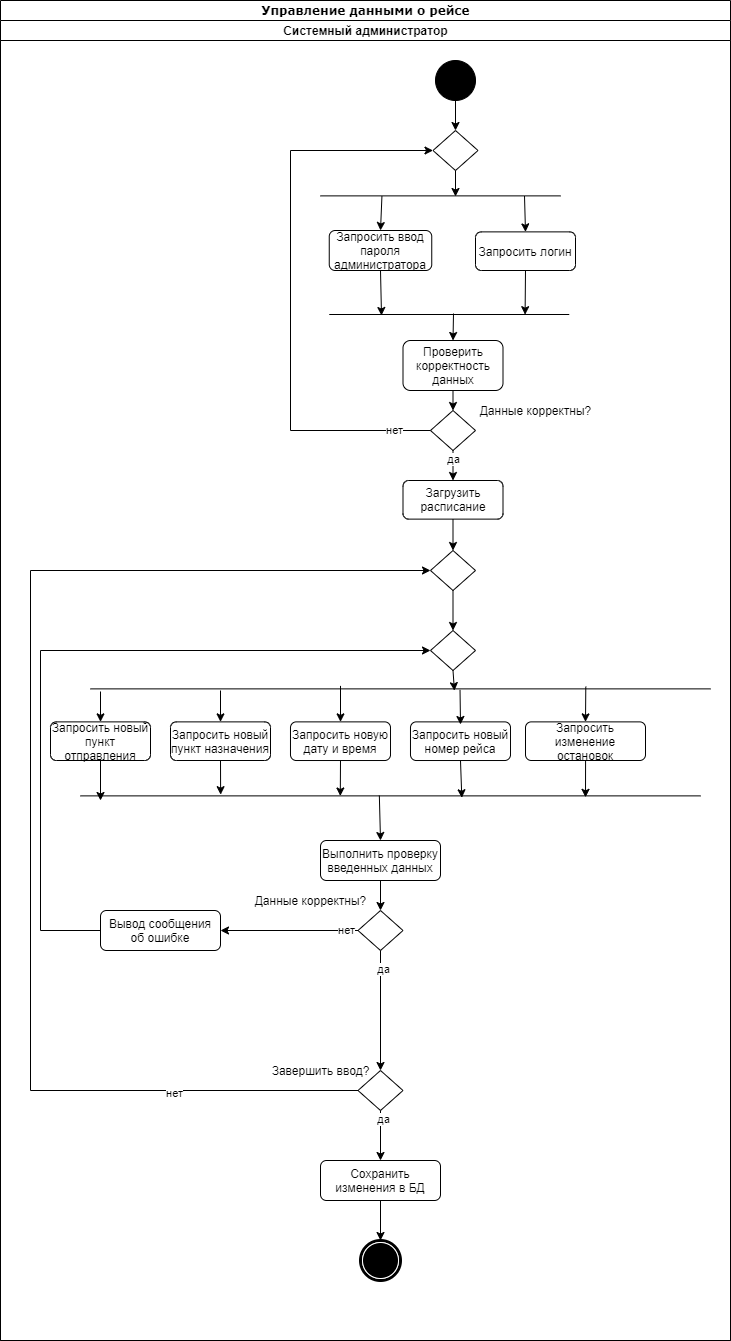

The diagram above was exported from draw.io. Its source (the exported page's mxGraphModel, read from the mxfile embedded in the PNG):
<mxGraphModel dx="2435" dy="2640" grid="1" gridSize="10" guides="1" tooltips="1" connect="1" arrows="1" fold="1" page="1" pageScale="1" pageWidth="850" pageHeight="1100" background="#ffffff" math="0" shadow="0">
  <root>
    <mxCell id="0" />
    <mxCell id="1" parent="0" />
    <mxCell id="2" value="Управление данными о рейсе" style="swimlane;html=1;childLayout=stackLayout;startSize=20;rounded=0;shadow=0;comic=0;labelBackgroundColor=none;strokeWidth=1;fontFamily=Verdana;fontSize=12;align=center;" vertex="1" parent="1">
      <mxGeometry x="1210" y="-80" width="730" height="1340" as="geometry" />
    </mxCell>
    <mxCell id="3" value="Системный администратор" style="swimlane;html=1;startSize=20;" vertex="1" parent="2">
      <mxGeometry y="20" width="730" height="1320" as="geometry" />
    </mxCell>
    <mxCell id="4" value="" style="ellipse;whiteSpace=wrap;html=1;rounded=0;shadow=0;comic=0;labelBackgroundColor=none;strokeWidth=1;fillColor=#000000;fontFamily=Verdana;fontSize=12;align=center;" vertex="1" parent="3">
      <mxGeometry x="435" y="40" width="40" height="40" as="geometry" />
    </mxCell>
    <mxCell id="5" style="edgeStyle=none;rounded=0;html=1;labelBackgroundColor=none;startArrow=none;startFill=0;startSize=5;endArrow=classicThin;endFill=1;endSize=5;jettySize=auto;orthogonalLoop=1;strokeWidth=1;fontFamily=Verdana;fontSize=12" edge="1" parent="3">
      <mxGeometry relative="1" as="geometry">
        <mxPoint x="30" y="640" as="sourcePoint" />
      </mxGeometry>
    </mxCell>
    <mxCell id="6" value="" style="shape=mxgraph.bpmn.shape;html=1;verticalLabelPosition=bottom;labelBackgroundColor=#ffffff;verticalAlign=top;perimeter=ellipsePerimeter;outline=end;symbol=terminate;rounded=0;shadow=0;comic=0;strokeWidth=1;fontFamily=Verdana;fontSize=12;align=center;" vertex="1" parent="3">
      <mxGeometry x="360" y="1220" width="40" height="40" as="geometry" />
    </mxCell>
    <mxCell id="7" value="Запросить новый пункт отправления" style="rounded=1;whiteSpace=wrap;html=1;" vertex="1" parent="3">
      <mxGeometry x="50" y="701.38" width="100" height="38.62" as="geometry" />
    </mxCell>
    <mxCell id="8" value="Запросить новый пункт назначения" style="rounded=1;whiteSpace=wrap;html=1;" vertex="1" parent="3">
      <mxGeometry x="170" y="701.38" width="100" height="38.62" as="geometry" />
    </mxCell>
    <mxCell id="9" value="Запросить новую дату и время" style="rounded=1;whiteSpace=wrap;html=1;" vertex="1" parent="3">
      <mxGeometry x="290" y="701.38" width="100" height="38.62" as="geometry" />
    </mxCell>
    <mxCell id="10" value="" style="endArrow=classic;html=1;entryX=0.5;entryY=0;entryDx=0;entryDy=0;rounded=0;edgeStyle=orthogonalEdgeStyle;" edge="1" parent="3" target="9">
      <mxGeometry width="50" height="50" relative="1" as="geometry">
        <mxPoint x="340" y="665.38" as="sourcePoint" />
        <mxPoint x="120" y="721.38" as="targetPoint" />
        <Array as="points">
          <mxPoint x="340" y="665.38" />
        </Array>
      </mxGeometry>
    </mxCell>
    <mxCell id="11" value="" style="line;strokeWidth=1;fillColor=none;align=left;verticalAlign=middle;spacingTop=-1;spacingLeft=3;spacingRight=3;rotatable=0;labelPosition=right;points=[];portConstraint=eastwest;" vertex="1" parent="3">
      <mxGeometry x="80" y="771.38" width="620" height="8" as="geometry" />
    </mxCell>
    <mxCell id="12" value="" style="endArrow=classic;html=1;exitX=0.5;exitY=1;exitDx=0;exitDy=0;" edge="1" parent="3">
      <mxGeometry width="50" height="50" relative="1" as="geometry">
        <mxPoint x="100" y="740" as="sourcePoint" />
        <mxPoint x="100" y="780" as="targetPoint" />
      </mxGeometry>
    </mxCell>
    <mxCell id="13" value="" style="endArrow=classic;html=1;exitX=0.5;exitY=1;exitDx=0;exitDy=0;entryX=0.226;entryY=0.348;entryDx=0;entryDy=0;entryPerimeter=0;" edge="1" parent="3" source="8" target="11">
      <mxGeometry width="50" height="50" relative="1" as="geometry">
        <mxPoint x="219.64999999999998" y="734.1700000000001" as="sourcePoint" />
        <mxPoint x="280" y="750" as="targetPoint" />
      </mxGeometry>
    </mxCell>
    <mxCell id="14" value="" style="endArrow=classic;html=1;exitX=0.5;exitY=1;exitDx=0;exitDy=0;entryX=0.419;entryY=0.515;entryDx=0;entryDy=0;entryPerimeter=0;" edge="1" parent="3" source="9" target="11">
      <mxGeometry width="50" height="50" relative="1" as="geometry">
        <mxPoint x="230" y="741.38" as="sourcePoint" />
        <mxPoint x="410" y="760" as="targetPoint" />
      </mxGeometry>
    </mxCell>
    <mxCell id="15" value="" style="endArrow=classic;html=1;exitX=0.482;exitY=0.461;exitDx=0;exitDy=0;exitPerimeter=0;entryX=0.5;entryY=0;entryDx=0;entryDy=0;" edge="1" parent="3" source="11" target="16">
      <mxGeometry width="50" height="50" relative="1" as="geometry">
        <mxPoint x="200" y="871.38" as="sourcePoint" />
        <mxPoint x="221" y="821.38" as="targetPoint" />
      </mxGeometry>
    </mxCell>
    <mxCell id="16" value="Выполнить проверку введенных данных" style="rounded=1;whiteSpace=wrap;html=1;" vertex="1" parent="3">
      <mxGeometry x="320" y="820" width="120" height="40" as="geometry" />
    </mxCell>
    <mxCell id="17" value="" style="rhombus;whiteSpace=wrap;html=1;" vertex="1" parent="3">
      <mxGeometry x="357.5" y="890" width="45" height="40" as="geometry" />
    </mxCell>
    <mxCell id="18" value="Запросить новый номер рейса" style="rounded=1;whiteSpace=wrap;html=1;" vertex="1" parent="3">
      <mxGeometry x="410" y="701.38" width="100" height="38.62" as="geometry" />
    </mxCell>
    <mxCell id="19" value="" style="endArrow=classic;html=1;exitX=0.5;exitY=1;exitDx=0;exitDy=0;entryX=0.553;entryY=0.182;entryDx=0;entryDy=0;entryPerimeter=0;" edge="1" parent="3">
      <mxGeometry width="50" height="50" relative="1" as="geometry">
        <mxPoint x="585.0900000000001" y="735.38" as="sourcePoint" />
        <mxPoint x="585" y="776.8359999999999" as="targetPoint" />
      </mxGeometry>
    </mxCell>
    <mxCell id="20" value="Запросить изменение остановок" style="rounded=1;whiteSpace=wrap;html=1;" vertex="1" parent="3">
      <mxGeometry x="525" y="701.38" width="120" height="38.62" as="geometry" />
    </mxCell>
    <mxCell id="21" value="" style="endArrow=classic;html=1;exitX=0.5;exitY=1;exitDx=0;exitDy=0;entryX=0.5;entryY=0;entryDx=0;entryDy=0;" edge="1" parent="3" source="16" target="17">
      <mxGeometry width="50" height="50" relative="1" as="geometry">
        <mxPoint x="400.7800000000002" y="860.0039999999999" as="sourcePoint" />
        <mxPoint x="410" y="904.52" as="targetPoint" />
      </mxGeometry>
    </mxCell>
    <mxCell id="22" value="Данные корректны?" style="text;html=1;align=center;verticalAlign=middle;resizable=0;points=[];autosize=1;" vertex="1" parent="3">
      <mxGeometry x="245" y="870" width="130" height="20" as="geometry" />
    </mxCell>
    <mxCell id="23" value="" style="endArrow=classic;html=1;strokeColor=#000000;exitX=0;exitY=0.5;exitDx=0;exitDy=0;entryX=1;entryY=0.5;entryDx=0;entryDy=0;" edge="1" parent="3" source="17" target="25">
      <mxGeometry width="50" height="50" relative="1" as="geometry">
        <mxPoint x="200" y="980" as="sourcePoint" />
        <mxPoint x="240" y="920" as="targetPoint" />
      </mxGeometry>
    </mxCell>
    <mxCell id="24" value="нет" style="edgeLabel;html=1;align=center;verticalAlign=middle;resizable=0;points=[];" vertex="1" connectable="0" parent="23">
      <mxGeometry x="-0.8279" y="-1" relative="1" as="geometry">
        <mxPoint as="offset" />
      </mxGeometry>
    </mxCell>
    <mxCell id="25" value="Вывод сообщения об ошибке" style="rounded=1;whiteSpace=wrap;html=1;" vertex="1" parent="3">
      <mxGeometry x="100" y="890" width="120" height="40" as="geometry" />
    </mxCell>
    <mxCell id="26" value="" style="endArrow=classic;html=1;strokeColor=#000000;exitX=0;exitY=0.5;exitDx=0;exitDy=0;entryX=0;entryY=0.5;entryDx=0;entryDy=0;rounded=0;edgeStyle=orthogonalEdgeStyle;" edge="1" parent="3" source="25" target="27">
      <mxGeometry width="50" height="50" relative="1" as="geometry">
        <mxPoint x="120" y="1030" as="sourcePoint" />
        <mxPoint x="130" y="601.9999694824219" as="targetPoint" />
        <Array as="points">
          <mxPoint x="40" y="910" />
          <mxPoint x="40" y="630" />
        </Array>
      </mxGeometry>
    </mxCell>
    <mxCell id="27" value="" style="rhombus;whiteSpace=wrap;html=1;" vertex="1" parent="3">
      <mxGeometry x="430" y="610" width="45" height="40" as="geometry" />
    </mxCell>
    <mxCell id="28" value="" style="endArrow=classic;html=1;strokeColor=#000000;exitX=0.5;exitY=1;exitDx=0;exitDy=0;entryX=0.5;entryY=0;entryDx=0;entryDy=0;" edge="1" parent="3" source="17" target="56">
      <mxGeometry width="50" height="50" relative="1" as="geometry">
        <mxPoint x="380" y="1020" as="sourcePoint" />
        <mxPoint x="380" y="1050" as="targetPoint" />
      </mxGeometry>
    </mxCell>
    <mxCell id="29" value="да" style="edgeLabel;html=1;align=center;verticalAlign=middle;resizable=0;points=[];" vertex="1" connectable="0" parent="28">
      <mxGeometry x="-0.7034" y="2" relative="1" as="geometry">
        <mxPoint as="offset" />
      </mxGeometry>
    </mxCell>
    <mxCell id="30" value="Сохранить изменения в БД" style="rounded=1;whiteSpace=wrap;html=1;" vertex="1" parent="3">
      <mxGeometry x="320" y="1140" width="120" height="40" as="geometry" />
    </mxCell>
    <mxCell id="31" value="" style="endArrow=classic;html=1;exitX=0.815;exitY=0.598;exitDx=0;exitDy=0;entryX=0.5;entryY=0;entryDx=0;entryDy=0;exitPerimeter=0;" edge="1" parent="3" target="20">
      <mxGeometry width="50" height="50" relative="1" as="geometry">
        <mxPoint x="585.3000000000002" y="666.1640000000002" as="sourcePoint" />
        <mxPoint x="600" y="786.836" as="targetPoint" />
      </mxGeometry>
    </mxCell>
    <mxCell id="32" value="" style="endArrow=classic;html=1;entryX=0.615;entryY=0.737;entryDx=0;entryDy=0;entryPerimeter=0;exitX=0.5;exitY=1;exitDx=0;exitDy=0;" edge="1" parent="3" source="18" target="11">
      <mxGeometry width="50" height="50" relative="1" as="geometry">
        <mxPoint x="461" y="750" as="sourcePoint" />
        <mxPoint x="459.6600000000001" y="779.3759999999997" as="targetPoint" />
      </mxGeometry>
    </mxCell>
    <mxCell id="33" value="" style="endArrow=classic;html=1;exitX=0.596;exitY=0.627;exitDx=0;exitDy=0;exitPerimeter=0;" edge="1" parent="3" source="65">
      <mxGeometry width="50" height="50" relative="1" as="geometry">
        <mxPoint x="460.05999999999995" y="666.9320000000002" as="sourcePoint" />
        <mxPoint x="460" y="704" as="targetPoint" />
      </mxGeometry>
    </mxCell>
    <mxCell id="34" value="" style="endArrow=classic;html=1;strokeColor=#000000;exitX=0.5;exitY=1;exitDx=0;exitDy=0;entryX=0.5;entryY=0;entryDx=0;entryDy=0;" edge="1" parent="3" source="30" target="6">
      <mxGeometry width="50" height="50" relative="1" as="geometry">
        <mxPoint x="240" y="1150" as="sourcePoint" />
        <mxPoint x="380" y="1070" as="targetPoint" />
      </mxGeometry>
    </mxCell>
    <mxCell id="35" value="Загрузить расписание" style="rounded=1;whiteSpace=wrap;html=1;" vertex="1" parent="3">
      <mxGeometry x="402.5" y="460" width="100" height="38.62" as="geometry" />
    </mxCell>
    <mxCell id="36" value="" style="endArrow=classic;html=1;strokeColor=#000000;exitX=0.5;exitY=1;exitDx=0;exitDy=0;entryX=0.5;entryY=0;entryDx=0;entryDy=0;" edge="1" parent="3" source="35" target="60">
      <mxGeometry width="50" height="50" relative="1" as="geometry">
        <mxPoint x="290" y="510" as="sourcePoint" />
        <mxPoint x="340" y="460" as="targetPoint" />
      </mxGeometry>
    </mxCell>
    <mxCell id="37" value="" style="rhombus;whiteSpace=wrap;html=1;" vertex="1" parent="3">
      <mxGeometry x="432.5" y="110" width="45" height="40" as="geometry" />
    </mxCell>
    <mxCell id="38" value="Запросить ввод пароля администратора" style="rounded=1;whiteSpace=wrap;html=1;" vertex="1" parent="3">
      <mxGeometry x="328.75" y="210" width="102.5" height="40" as="geometry" />
    </mxCell>
    <mxCell id="39" value="Запросить логин" style="rounded=1;whiteSpace=wrap;html=1;" vertex="1" parent="3">
      <mxGeometry x="475" y="211.38" width="100" height="38.62" as="geometry" />
    </mxCell>
    <mxCell id="40" value="" style="line;strokeWidth=1;fillColor=none;align=left;verticalAlign=middle;spacingTop=-1;spacingLeft=3;spacingRight=3;rotatable=0;labelPosition=right;points=[];portConstraint=eastwest;" vertex="1" parent="3">
      <mxGeometry x="320" y="171.38" width="240" height="8" as="geometry" />
    </mxCell>
    <mxCell id="41" value="" style="endArrow=classic;html=1;strokeColor=#000000;exitX=0.5;exitY=1;exitDx=0;exitDy=0;" edge="1" parent="3" source="37">
      <mxGeometry width="50" height="50" relative="1" as="geometry">
        <mxPoint x="417.5" y="160" as="sourcePoint" />
        <mxPoint x="455" y="176" as="targetPoint" />
      </mxGeometry>
    </mxCell>
    <mxCell id="42" value="" style="endArrow=classic;html=1;strokeColor=#000000;exitX=0.256;exitY=0.515;exitDx=0;exitDy=0;exitPerimeter=0;entryX=0.5;entryY=0;entryDx=0;entryDy=0;" edge="1" parent="3" source="40" target="38">
      <mxGeometry width="50" height="50" relative="1" as="geometry">
        <mxPoint x="210" y="350" as="sourcePoint" />
        <mxPoint x="260" y="300" as="targetPoint" />
      </mxGeometry>
    </mxCell>
    <mxCell id="43" value="" style="endArrow=classic;html=1;strokeColor=#000000;exitX=0.85;exitY=0.515;exitDx=0;exitDy=0;exitPerimeter=0;entryX=0.5;entryY=0;entryDx=0;entryDy=0;" edge="1" parent="3" source="40" target="39">
      <mxGeometry width="50" height="50" relative="1" as="geometry">
        <mxPoint x="320" y="340" as="sourcePoint" />
        <mxPoint x="370" y="290" as="targetPoint" />
      </mxGeometry>
    </mxCell>
    <mxCell id="44" value="" style="line;strokeWidth=1;fillColor=none;align=left;verticalAlign=middle;spacingTop=-1;spacingLeft=3;spacingRight=3;rotatable=0;labelPosition=right;points=[];portConstraint=eastwest;" vertex="1" parent="3">
      <mxGeometry x="328.75" y="290" width="240" height="8" as="geometry" />
    </mxCell>
    <mxCell id="45" value="" style="endArrow=classic;html=1;strokeColor=#000000;exitX=0.5;exitY=1;exitDx=0;exitDy=0;" edge="1" parent="3" source="38">
      <mxGeometry width="50" height="50" relative="1" as="geometry">
        <mxPoint x="200" y="390" as="sourcePoint" />
        <mxPoint x="381" y="295" as="targetPoint" />
      </mxGeometry>
    </mxCell>
    <mxCell id="46" value="" style="endArrow=classic;html=1;strokeColor=#000000;exitX=0.5;exitY=1;exitDx=0;exitDy=0;entryX=0.816;entryY=0.521;entryDx=0;entryDy=0;entryPerimeter=0;" edge="1" parent="3" source="39" target="44">
      <mxGeometry width="50" height="50" relative="1" as="geometry">
        <mxPoint x="260" y="390" as="sourcePoint" />
        <mxPoint x="310" y="340" as="targetPoint" />
      </mxGeometry>
    </mxCell>
    <mxCell id="47" value="Проверить корректность данных" style="rounded=1;whiteSpace=wrap;html=1;" vertex="1" parent="3">
      <mxGeometry x="402.5" y="320" width="100" height="50" as="geometry" />
    </mxCell>
    <mxCell id="48" value="" style="rhombus;whiteSpace=wrap;html=1;" vertex="1" parent="3">
      <mxGeometry x="430" y="390" width="45" height="40" as="geometry" />
    </mxCell>
    <mxCell id="49" value="" style="endArrow=classic;html=1;strokeColor=#000000;exitX=0.5;exitY=1;exitDx=0;exitDy=0;entryX=0.5;entryY=0;entryDx=0;entryDy=0;" edge="1" parent="3" source="47" target="48">
      <mxGeometry width="50" height="50" relative="1" as="geometry">
        <mxPoint x="260" y="440" as="sourcePoint" />
        <mxPoint x="310" y="390" as="targetPoint" />
      </mxGeometry>
    </mxCell>
    <mxCell id="50" value="" style="endArrow=classic;html=1;strokeColor=#000000;exitX=0.5;exitY=1;exitDx=0;exitDy=0;entryX=0.5;entryY=0;entryDx=0;entryDy=0;" edge="1" parent="3" source="48" target="35">
      <mxGeometry width="50" height="50" relative="1" as="geometry">
        <mxPoint x="458.75" y="380" as="sourcePoint" />
        <mxPoint x="458.75" y="400" as="targetPoint" />
      </mxGeometry>
    </mxCell>
    <mxCell id="51" value="да" style="edgeLabel;html=1;align=center;verticalAlign=middle;resizable=0;points=[];" vertex="1" connectable="0" parent="50">
      <mxGeometry x="-0.5" y="-1" relative="1" as="geometry">
        <mxPoint as="offset" />
      </mxGeometry>
    </mxCell>
    <mxCell id="52" value="" style="endArrow=classic;html=1;strokeColor=#000000;entryX=0.5;entryY=0;entryDx=0;entryDy=0;" edge="1" parent="3" target="47">
      <mxGeometry width="50" height="50" relative="1" as="geometry">
        <mxPoint x="453" y="293" as="sourcePoint" />
        <mxPoint x="190" y="380" as="targetPoint" />
      </mxGeometry>
    </mxCell>
    <mxCell id="53" value="" style="endArrow=classic;html=1;strokeColor=#000000;exitX=0;exitY=0.5;exitDx=0;exitDy=0;entryX=0;entryY=0.5;entryDx=0;entryDy=0;rounded=0;edgeStyle=orthogonalEdgeStyle;" edge="1" parent="3" source="48" target="37">
      <mxGeometry width="50" height="50" relative="1" as="geometry">
        <mxPoint x="391.44000000000005" y="185.5" as="sourcePoint" />
        <mxPoint x="390" y="220" as="targetPoint" />
        <Array as="points">
          <mxPoint x="290" y="410" />
          <mxPoint x="290" y="130" />
        </Array>
      </mxGeometry>
    </mxCell>
    <mxCell id="54" value="нет" style="edgeLabel;html=1;align=center;verticalAlign=middle;resizable=0;points=[];" vertex="1" connectable="0" parent="53">
      <mxGeometry x="-0.8706" y="-1" relative="1" as="geometry">
        <mxPoint as="offset" />
      </mxGeometry>
    </mxCell>
    <mxCell id="55" value="" style="endArrow=classic;html=1;strokeColor=#000000;exitX=0.5;exitY=1;exitDx=0;exitDy=0;entryX=0.5;entryY=0;entryDx=0;entryDy=0;" edge="1" parent="3" source="4" target="37">
      <mxGeometry width="50" height="50" relative="1" as="geometry">
        <mxPoint x="465" y="160" as="sourcePoint" />
        <mxPoint x="465" y="186" as="targetPoint" />
      </mxGeometry>
    </mxCell>
    <mxCell id="56" value="" style="rhombus;whiteSpace=wrap;html=1;" vertex="1" parent="3">
      <mxGeometry x="357.5" y="1050" width="45" height="40" as="geometry" />
    </mxCell>
    <mxCell id="57" value="Завершить ввод?" style="text;html=1;align=center;verticalAlign=middle;resizable=0;points=[];autosize=1;" vertex="1" parent="3">
      <mxGeometry x="265" y="1040" width="110" height="20" as="geometry" />
    </mxCell>
    <mxCell id="58" value="" style="endArrow=classic;html=1;strokeColor=#000000;exitX=0.5;exitY=1;exitDx=0;exitDy=0;entryX=0.5;entryY=0;entryDx=0;entryDy=0;" edge="1" parent="3" source="56" target="30">
      <mxGeometry width="50" height="50" relative="1" as="geometry">
        <mxPoint x="390" y="940" as="sourcePoint" />
        <mxPoint x="390" y="1060" as="targetPoint" />
      </mxGeometry>
    </mxCell>
    <mxCell id="59" value="да" style="edgeLabel;html=1;align=center;verticalAlign=middle;resizable=0;points=[];" vertex="1" connectable="0" parent="58">
      <mxGeometry x="-0.7034" y="2" relative="1" as="geometry">
        <mxPoint as="offset" />
      </mxGeometry>
    </mxCell>
    <mxCell id="60" value="" style="rhombus;whiteSpace=wrap;html=1;" vertex="1" parent="3">
      <mxGeometry x="430" y="530" width="45" height="40" as="geometry" />
    </mxCell>
    <mxCell id="61" value="" style="endArrow=classic;html=1;strokeColor=#000000;exitX=0.5;exitY=1;exitDx=0;exitDy=0;entryX=0.5;entryY=0;entryDx=0;entryDy=0;" edge="1" parent="3" source="60" target="27">
      <mxGeometry width="50" height="50" relative="1" as="geometry">
        <mxPoint x="462.5" y="508.6199999999999" as="sourcePoint" />
        <mxPoint x="462.5" y="540" as="targetPoint" />
      </mxGeometry>
    </mxCell>
    <mxCell id="62" value="" style="endArrow=classic;html=1;strokeColor=#000000;exitX=0;exitY=0.5;exitDx=0;exitDy=0;entryX=0;entryY=0.5;entryDx=0;entryDy=0;rounded=0;edgeStyle=orthogonalEdgeStyle;" edge="1" parent="3" source="56" target="60">
      <mxGeometry width="50" height="50" relative="1" as="geometry">
        <mxPoint x="390" y="1100" as="sourcePoint" />
        <mxPoint x="200" y="1090" as="targetPoint" />
        <Array as="points">
          <mxPoint x="30" y="1070" />
          <mxPoint x="30" y="550" />
        </Array>
      </mxGeometry>
    </mxCell>
    <mxCell id="63" value="нет" style="edgeLabel;html=1;align=center;verticalAlign=middle;resizable=0;points=[];" vertex="1" connectable="0" parent="62">
      <mxGeometry x="-0.7034" y="2" relative="1" as="geometry">
        <mxPoint as="offset" />
      </mxGeometry>
    </mxCell>
    <mxCell id="64" value="Данные корректны?" style="text;html=1;align=center;verticalAlign=middle;resizable=0;points=[];autosize=1;" vertex="1" parent="3">
      <mxGeometry x="470" y="380" width="130" height="20" as="geometry" />
    </mxCell>
    <mxCell id="65" value="" style="line;strokeWidth=1;fillColor=none;align=left;verticalAlign=middle;spacingTop=-1;spacingLeft=3;spacingRight=3;rotatable=0;labelPosition=right;points=[];portConstraint=eastwest;" vertex="1" parent="1">
      <mxGeometry x="1300" y="604.38" width="620" height="8" as="geometry" />
    </mxCell>
    <mxCell id="66" value="" style="endArrow=classic;html=1;strokeColor=#000000;exitX=0.5;exitY=1;exitDx=0;exitDy=0;entryX=0.587;entryY=0.727;entryDx=0;entryDy=0;entryPerimeter=0;" edge="1" source="27" target="65" parent="1">
      <mxGeometry width="50" height="50" relative="1" as="geometry">
        <mxPoint x="1540" y="480" as="sourcePoint" />
        <mxPoint x="1663.2399999999998" y="606.3800000000001" as="targetPoint" />
      </mxGeometry>
    </mxCell>
    <mxCell id="67" value="" style="endArrow=classic;html=1;entryX=0.5;entryY=0;entryDx=0;entryDy=0;" edge="1" target="7" parent="1">
      <mxGeometry width="50" height="50" relative="1" as="geometry">
        <mxPoint x="1310" y="611" as="sourcePoint" />
        <mxPoint x="1320" y="730" as="targetPoint" />
      </mxGeometry>
    </mxCell>
    <mxCell id="68" value="" style="endArrow=classic;html=1;entryX=0.5;entryY=0;entryDx=0;entryDy=0;" edge="1" target="8" parent="1">
      <mxGeometry width="50" height="50" relative="1" as="geometry">
        <mxPoint x="1430" y="610" as="sourcePoint" />
        <mxPoint x="1320" y="651.3800000000001" as="targetPoint" />
      </mxGeometry>
    </mxCell>
  </root>
</mxGraphModel>